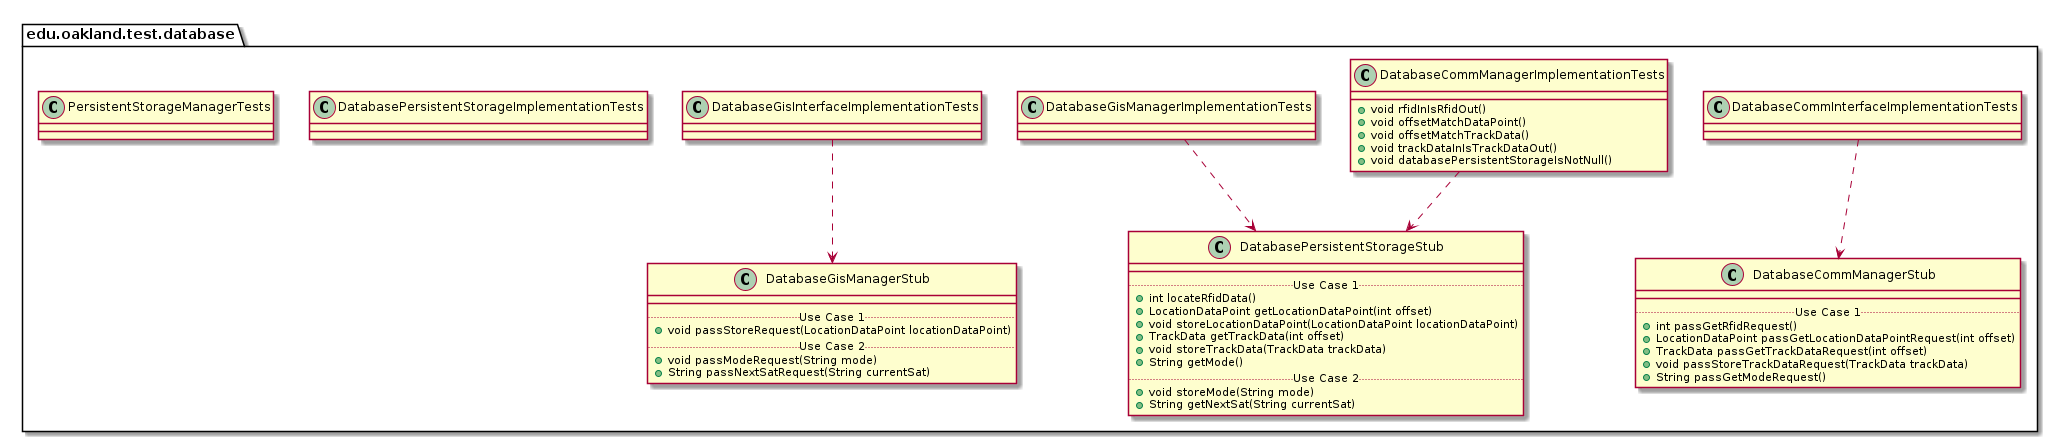

The diagram above was rendered by PlantUML. Its source (embedded in the PNG):
@startuml DatabaseTestPackage_InternalDependencies

package edu.oakland.test.database {
    
}


package edu.oakland.test.database {
    class DatabaseCommInterfaceImplementationTests {

    }
}



package edu.oakland.test.database {
    class DatabaseCommManagerStub {
        __
        .. Use Case 1 ..
        + int passGetRfidRequest()
        + LocationDataPoint passGetLocationDataPointRequest(int offset)
        + TrackData passGetTrackDataRequest(int offset)
        + void passStoreTrackDataRequest(TrackData trackData)
        + String passGetModeRequest()
    }
}

DatabaseCommInterfaceImplementationTests ..> DatabaseCommManagerStub

package edu.oakland.test.database {
    class DatabaseCommManagerImplementationTests {
        + void rfidInIsRfidOut()
        + void offsetMatchDataPoint()
        + void offsetMatchTrackData()
        + void trackDataInIsTrackDataOut()
        + void databasePersistentStorageIsNotNull() 
    }
}



package edu.oakland.test.database {
    class DatabasePersistentStorageStub {
        __
        .. Use Case 1 ..
        + int locateRfidData()
        + LocationDataPoint getLocationDataPoint(int offset)
        + void storeLocationDataPoint(LocationDataPoint locationDataPoint)
        + TrackData getTrackData(int offset)
        + void storeTrackData(TrackData trackData)
        + String getMode()
        .. Use Case 2 ..
        + void storeMode(String mode)
        + String getNextSat(String currentSat)
    }
}

DatabaseCommManagerImplementationTests ..> DatabasePersistentStorageStub

package edu.oakland.test.database {
    class DatabaseGisInterfaceImplementationTests {

    }
}



package edu.oakland.test.database {
    class DatabaseGisManagerStub {
        __
        .. Use Case 1 ..
        + void passStoreRequest(LocationDataPoint locationDataPoint)
        .. Use Case 2 ..
        + void passModeRequest(String mode)
        + String passNextSatRequest(String currentSat)
    }
}

DatabaseGisInterfaceImplementationTests ..> DatabaseGisManagerStub

package edu.oakland.test.database {
    class DatabaseGisManagerImplementationTests {

    }
}


DatabaseGisManagerImplementationTests ..> DatabasePersistentStorageStub

package edu.oakland.test.database {
    class DatabasePersistentStorageImplementationTests {

    }
}


package edu.oakland.test.database {
    class PersistentStorageManagerTests {

    }
}


@enduml